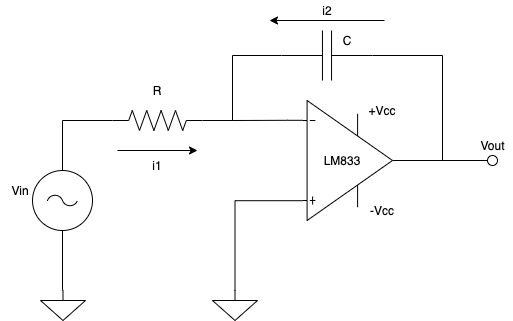

The diagram above was exported from draw.io. Its source (the exported page's mxGraphModel, read from the mxfile embedded in the PNG):
<mxGraphModel dx="946" dy="509" grid="1" gridSize="10" guides="1" tooltips="1" connect="1" arrows="1" fold="1" page="1" pageScale="1" pageWidth="1100" pageHeight="850" background="#ffffff" math="0" shadow="0">
  <root>
    <mxCell id="0" />
    <mxCell id="1" parent="0" />
    <mxCell id="WjKwMMTm7189XCrTa49I-6" style="edgeStyle=orthogonalEdgeStyle;rounded=0;orthogonalLoop=1;jettySize=auto;html=1;exitX=0;exitY=0.5;exitDx=0;exitDy=0;exitPerimeter=0;entryX=0.5;entryY=0;entryDx=0;entryDy=0;entryPerimeter=0;endArrow=none;endFill=0;" edge="1" parent="1" source="WjKwMMTm7189XCrTa49I-1" target="WjKwMMTm7189XCrTa49I-3">
      <mxGeometry relative="1" as="geometry" />
    </mxCell>
    <mxCell id="WjKwMMTm7189XCrTa49I-12" style="edgeStyle=orthogonalEdgeStyle;rounded=0;orthogonalLoop=1;jettySize=auto;html=1;exitX=1;exitY=0.5;exitDx=0;exitDy=0;exitPerimeter=0;endArrow=none;endFill=0;" edge="1" parent="1" source="WjKwMMTm7189XCrTa49I-1">
      <mxGeometry relative="1" as="geometry">
        <mxPoint x="460" y="120" as="targetPoint" />
      </mxGeometry>
    </mxCell>
    <mxCell id="WjKwMMTm7189XCrTa49I-1" value="" style="pointerEvents=1;verticalLabelPosition=bottom;shadow=0;dashed=0;align=center;html=1;verticalAlign=top;shape=mxgraph.electrical.resistors.resistor_2;" vertex="1" parent="1">
      <mxGeometry x="340" y="110" width="90" height="20" as="geometry" />
    </mxCell>
    <mxCell id="WjKwMMTm7189XCrTa49I-7" style="edgeStyle=orthogonalEdgeStyle;rounded=0;orthogonalLoop=1;jettySize=auto;html=1;exitX=0;exitY=0.5;exitDx=0;exitDy=0;exitPerimeter=0;endArrow=none;endFill=0;" edge="1" parent="1" source="WjKwMMTm7189XCrTa49I-2">
      <mxGeometry relative="1" as="geometry">
        <mxPoint x="460" y="120" as="targetPoint" />
      </mxGeometry>
    </mxCell>
    <mxCell id="WjKwMMTm7189XCrTa49I-16" style="edgeStyle=orthogonalEdgeStyle;rounded=0;orthogonalLoop=1;jettySize=auto;html=1;exitX=1;exitY=0.5;exitDx=0;exitDy=0;exitPerimeter=0;endArrow=none;endFill=0;" edge="1" parent="1" source="WjKwMMTm7189XCrTa49I-2">
      <mxGeometry relative="1" as="geometry">
        <mxPoint x="670" y="160" as="targetPoint" />
      </mxGeometry>
    </mxCell>
    <mxCell id="WjKwMMTm7189XCrTa49I-2" value="" style="pointerEvents=1;verticalLabelPosition=bottom;shadow=0;dashed=0;align=center;html=1;verticalAlign=top;shape=mxgraph.electrical.capacitors.capacitor_1;" vertex="1" parent="1">
      <mxGeometry x="509" y="30" width="91" height="50" as="geometry" />
    </mxCell>
    <mxCell id="WjKwMMTm7189XCrTa49I-14" style="edgeStyle=orthogonalEdgeStyle;rounded=0;orthogonalLoop=1;jettySize=auto;html=1;exitX=0.5;exitY=1;exitDx=0;exitDy=0;exitPerimeter=0;endArrow=none;endFill=0;" edge="1" parent="1" source="WjKwMMTm7189XCrTa49I-3">
      <mxGeometry relative="1" as="geometry">
        <mxPoint x="290" y="290" as="targetPoint" />
      </mxGeometry>
    </mxCell>
    <mxCell id="WjKwMMTm7189XCrTa49I-3" value="" style="pointerEvents=1;verticalLabelPosition=bottom;shadow=0;dashed=0;align=center;html=1;verticalAlign=top;shape=mxgraph.electrical.signal_sources.ac_source;" vertex="1" parent="1">
      <mxGeometry x="260" y="170" width="60" height="60" as="geometry" />
    </mxCell>
    <mxCell id="WjKwMMTm7189XCrTa49I-9" style="edgeStyle=orthogonalEdgeStyle;rounded=0;orthogonalLoop=1;jettySize=auto;html=1;exitX=0;exitY=0.165;exitDx=0;exitDy=0;exitPerimeter=0;endArrow=none;endFill=0;" edge="1" parent="1" source="WjKwMMTm7189XCrTa49I-4">
      <mxGeometry relative="1" as="geometry">
        <mxPoint x="460" y="100" as="targetPoint" />
        <Array as="points">
          <mxPoint x="515" y="120" />
          <mxPoint x="460" y="120" />
        </Array>
      </mxGeometry>
    </mxCell>
    <mxCell id="WjKwMMTm7189XCrTa49I-13" style="edgeStyle=orthogonalEdgeStyle;rounded=0;orthogonalLoop=1;jettySize=auto;html=1;exitX=0;exitY=0.835;exitDx=0;exitDy=0;exitPerimeter=0;endArrow=none;endFill=0;entryX=0.5;entryY=0;entryDx=0;entryDy=0;entryPerimeter=0;" edge="1" parent="1" source="WjKwMMTm7189XCrTa49I-4" target="WjKwMMTm7189XCrTa49I-18">
      <mxGeometry relative="1" as="geometry">
        <mxPoint x="460" y="290" as="targetPoint" />
      </mxGeometry>
    </mxCell>
    <mxCell id="WjKwMMTm7189XCrTa49I-15" style="edgeStyle=orthogonalEdgeStyle;rounded=0;orthogonalLoop=1;jettySize=auto;html=1;exitX=1;exitY=0.5;exitDx=0;exitDy=0;exitPerimeter=0;endArrow=none;endFill=0;" edge="1" parent="1" source="WjKwMMTm7189XCrTa49I-4">
      <mxGeometry relative="1" as="geometry">
        <mxPoint x="720" y="160" as="targetPoint" />
      </mxGeometry>
    </mxCell>
    <mxCell id="WjKwMMTm7189XCrTa49I-4" value="" style="verticalLabelPosition=bottom;shadow=0;dashed=0;align=center;html=1;verticalAlign=top;shape=mxgraph.electrical.abstract.operational_amp_1;" vertex="1" parent="1">
      <mxGeometry x="530" y="100" width="90" height="120" as="geometry" />
    </mxCell>
    <mxCell id="WjKwMMTm7189XCrTa49I-17" value="" style="pointerEvents=1;verticalLabelPosition=bottom;shadow=0;dashed=0;align=center;html=1;verticalAlign=top;shape=mxgraph.electrical.signal_sources.signal_ground;" vertex="1" parent="1">
      <mxGeometry x="268" y="290" width="45" height="30" as="geometry" />
    </mxCell>
    <mxCell id="WjKwMMTm7189XCrTa49I-18" value="" style="pointerEvents=1;verticalLabelPosition=bottom;shadow=0;dashed=0;align=center;html=1;verticalAlign=top;shape=mxgraph.electrical.signal_sources.signal_ground;" vertex="1" parent="1">
      <mxGeometry x="440" y="290" width="45" height="30" as="geometry" />
    </mxCell>
    <mxCell id="WjKwMMTm7189XCrTa49I-19" value="+Vcc" style="text;html=1;strokeColor=none;fillColor=none;align=center;verticalAlign=middle;whiteSpace=wrap;rounded=0;" vertex="1" parent="1">
      <mxGeometry x="590" y="100" width="40" height="20" as="geometry" />
    </mxCell>
    <mxCell id="WjKwMMTm7189XCrTa49I-21" value="-Vcc" style="text;html=1;strokeColor=none;fillColor=none;align=center;verticalAlign=middle;whiteSpace=wrap;rounded=0;" vertex="1" parent="1">
      <mxGeometry x="590" y="200" width="40" height="20" as="geometry" />
    </mxCell>
    <mxCell id="WjKwMMTm7189XCrTa49I-22" value="Vin" style="text;html=1;strokeColor=none;fillColor=none;align=center;verticalAlign=middle;whiteSpace=wrap;rounded=0;" vertex="1" parent="1">
      <mxGeometry x="228" y="180" width="40" height="20" as="geometry" />
    </mxCell>
    <mxCell id="WjKwMMTm7189XCrTa49I-23" value="Vout" style="text;html=1;align=center;verticalAlign=middle;resizable=0;points=[];autosize=1;" vertex="1" parent="1">
      <mxGeometry x="700" y="135" width="40" height="20" as="geometry" />
    </mxCell>
    <mxCell id="WjKwMMTm7189XCrTa49I-24" value="R" style="text;html=1;strokeColor=none;fillColor=none;align=center;verticalAlign=middle;whiteSpace=wrap;rounded=0;" vertex="1" parent="1">
      <mxGeometry x="365" y="80" width="40" height="20" as="geometry" />
    </mxCell>
    <mxCell id="WjKwMMTm7189XCrTa49I-25" value="C" style="text;html=1;strokeColor=none;fillColor=none;align=center;verticalAlign=middle;whiteSpace=wrap;rounded=0;" vertex="1" parent="1">
      <mxGeometry x="555" y="30" width="40" height="20" as="geometry" />
    </mxCell>
    <mxCell id="WjKwMMTm7189XCrTa49I-26" value="LM833" style="text;html=1;strokeColor=none;fillColor=none;align=center;verticalAlign=middle;whiteSpace=wrap;rounded=0;" vertex="1" parent="1">
      <mxGeometry x="550" y="150" width="40" height="20" as="geometry" />
    </mxCell>
    <mxCell id="WjKwMMTm7189XCrTa49I-27" value="" style="ellipse;whiteSpace=wrap;html=1;aspect=fixed;" vertex="1" parent="1">
      <mxGeometry x="715" y="155" width="10" height="10" as="geometry" />
    </mxCell>
    <mxCell id="WjKwMMTm7189XCrTa49I-28" value="" style="endArrow=classic;html=1;" edge="1" parent="1">
      <mxGeometry width="50" height="50" relative="1" as="geometry">
        <mxPoint x="345" y="150" as="sourcePoint" />
        <mxPoint x="425" y="150" as="targetPoint" />
      </mxGeometry>
    </mxCell>
    <mxCell id="WjKwMMTm7189XCrTa49I-29" value="" style="endArrow=classic;html=1;" edge="1" parent="1">
      <mxGeometry width="50" height="50" relative="1" as="geometry">
        <mxPoint x="612" y="20" as="sourcePoint" />
        <mxPoint x="497" y="20" as="targetPoint" />
      </mxGeometry>
    </mxCell>
    <mxCell id="WjKwMMTm7189XCrTa49I-30" value="i1" style="text;html=1;strokeColor=none;fillColor=none;align=center;verticalAlign=middle;whiteSpace=wrap;rounded=0;" vertex="1" parent="1">
      <mxGeometry x="365" y="155" width="40" height="20" as="geometry" />
    </mxCell>
    <mxCell id="WjKwMMTm7189XCrTa49I-31" value="i2" style="text;html=1;strokeColor=none;fillColor=none;align=center;verticalAlign=middle;whiteSpace=wrap;rounded=0;" vertex="1" parent="1">
      <mxGeometry x="534.5" width="40" height="20" as="geometry" />
    </mxCell>
  </root>
</mxGraphModel>